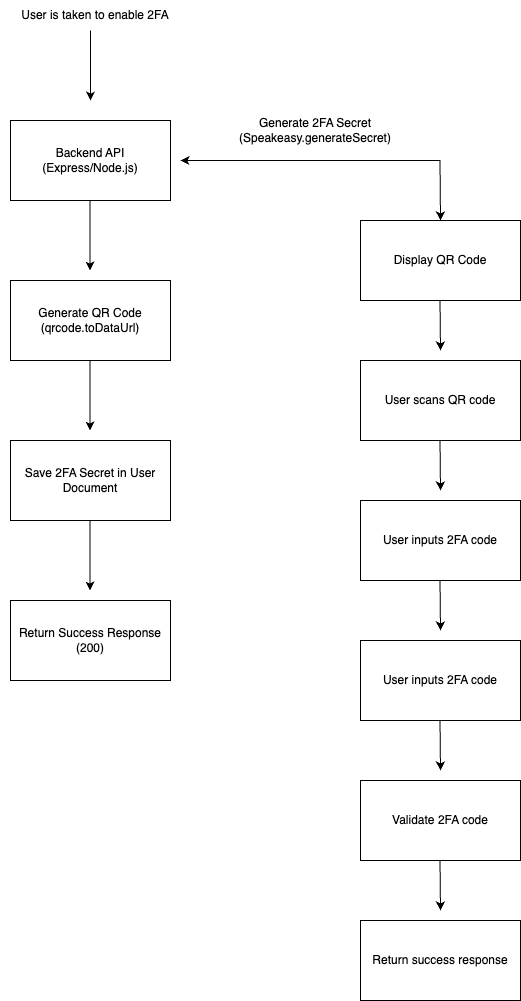

The diagram above was exported from draw.io. Its source (the exported page's mxGraphModel, read from the mxfile embedded in the PNG):
<mxGraphModel dx="984" dy="624" grid="1" gridSize="10" guides="1" tooltips="1" connect="1" arrows="1" fold="1" page="1" pageScale="1" pageWidth="827" pageHeight="1169" math="0" shadow="0">
  <root>
    <mxCell id="0" />
    <mxCell id="1" parent="0" />
    <mxCell id="5zGpsOOghWBRhhywqlay-27" value="User is taken to enable 2FA" style="text;html=1;align=center;verticalAlign=middle;whiteSpace=wrap;rounded=0;" vertex="1" parent="1">
      <mxGeometry x="40" y="40" width="190" height="30" as="geometry" />
    </mxCell>
    <mxCell id="5zGpsOOghWBRhhywqlay-28" value="" style="endArrow=classic;html=1;rounded=0;" edge="1" parent="1">
      <mxGeometry width="50" height="50" relative="1" as="geometry">
        <mxPoint x="130" y="70" as="sourcePoint" />
        <mxPoint x="130" y="140" as="targetPoint" />
      </mxGeometry>
    </mxCell>
    <mxCell id="5zGpsOOghWBRhhywqlay-29" value="Backend API&lt;br&gt;(Express/Node.js)" style="rounded=0;whiteSpace=wrap;html=1;" vertex="1" parent="1">
      <mxGeometry x="50" y="160" width="160" height="80" as="geometry" />
    </mxCell>
    <mxCell id="5zGpsOOghWBRhhywqlay-30" value="" style="endArrow=classic;html=1;rounded=0;" edge="1" parent="1">
      <mxGeometry width="50" height="50" relative="1" as="geometry">
        <mxPoint x="129.5" y="240" as="sourcePoint" />
        <mxPoint x="129.5" y="310" as="targetPoint" />
      </mxGeometry>
    </mxCell>
    <mxCell id="5zGpsOOghWBRhhywqlay-31" value="Generate QR Code&lt;br&gt;(qrcode.toDataUrl)" style="rounded=0;whiteSpace=wrap;html=1;" vertex="1" parent="1">
      <mxGeometry x="50" y="320" width="160" height="80" as="geometry" />
    </mxCell>
    <mxCell id="5zGpsOOghWBRhhywqlay-32" value="" style="endArrow=classic;html=1;rounded=0;" edge="1" parent="1">
      <mxGeometry width="50" height="50" relative="1" as="geometry">
        <mxPoint x="129.5" y="400" as="sourcePoint" />
        <mxPoint x="129.5" y="470" as="targetPoint" />
      </mxGeometry>
    </mxCell>
    <mxCell id="5zGpsOOghWBRhhywqlay-33" value="Save 2FA Secret in User Document" style="rounded=0;whiteSpace=wrap;html=1;" vertex="1" parent="1">
      <mxGeometry x="50" y="480" width="160" height="80" as="geometry" />
    </mxCell>
    <mxCell id="5zGpsOOghWBRhhywqlay-34" value="" style="endArrow=classic;html=1;rounded=0;" edge="1" parent="1">
      <mxGeometry width="50" height="50" relative="1" as="geometry">
        <mxPoint x="129.5" y="560" as="sourcePoint" />
        <mxPoint x="129.5" y="630" as="targetPoint" />
      </mxGeometry>
    </mxCell>
    <mxCell id="5zGpsOOghWBRhhywqlay-35" value="Return Success Response&lt;div&gt;(200)&lt;/div&gt;" style="rounded=0;whiteSpace=wrap;html=1;" vertex="1" parent="1">
      <mxGeometry x="50" y="640" width="160" height="80" as="geometry" />
    </mxCell>
    <mxCell id="5zGpsOOghWBRhhywqlay-36" value="" style="endArrow=classic;html=1;rounded=0;" edge="1" parent="1">
      <mxGeometry width="50" height="50" relative="1" as="geometry">
        <mxPoint x="480" y="200" as="sourcePoint" />
        <mxPoint x="220" y="200" as="targetPoint" />
      </mxGeometry>
    </mxCell>
    <mxCell id="5zGpsOOghWBRhhywqlay-37" value="Display QR Code" style="rounded=0;whiteSpace=wrap;html=1;" vertex="1" parent="1">
      <mxGeometry x="400" y="260" width="160" height="80" as="geometry" />
    </mxCell>
    <mxCell id="5zGpsOOghWBRhhywqlay-38" value="" style="endArrow=classic;html=1;rounded=0;" edge="1" parent="1">
      <mxGeometry width="50" height="50" relative="1" as="geometry">
        <mxPoint x="479.5" y="200" as="sourcePoint" />
        <mxPoint x="480" y="260" as="targetPoint" />
      </mxGeometry>
    </mxCell>
    <mxCell id="5zGpsOOghWBRhhywqlay-39" value="Generate 2FA Secret&lt;div&gt;(Speakeasy.generateSecret)&lt;/div&gt;" style="text;html=1;align=center;verticalAlign=middle;whiteSpace=wrap;rounded=0;" vertex="1" parent="1">
      <mxGeometry x="260" y="150" width="190" height="40" as="geometry" />
    </mxCell>
    <mxCell id="5zGpsOOghWBRhhywqlay-40" value="" style="endArrow=classic;html=1;rounded=0;" edge="1" parent="1">
      <mxGeometry width="50" height="50" relative="1" as="geometry">
        <mxPoint x="479.5" y="340" as="sourcePoint" />
        <mxPoint x="480" y="390" as="targetPoint" />
      </mxGeometry>
    </mxCell>
    <mxCell id="5zGpsOOghWBRhhywqlay-41" value="User scans QR code" style="rounded=0;whiteSpace=wrap;html=1;" vertex="1" parent="1">
      <mxGeometry x="400" y="400" width="160" height="80" as="geometry" />
    </mxCell>
    <mxCell id="5zGpsOOghWBRhhywqlay-42" value="" style="endArrow=classic;html=1;rounded=0;" edge="1" parent="1">
      <mxGeometry width="50" height="50" relative="1" as="geometry">
        <mxPoint x="479.5" y="480" as="sourcePoint" />
        <mxPoint x="480" y="530" as="targetPoint" />
      </mxGeometry>
    </mxCell>
    <mxCell id="5zGpsOOghWBRhhywqlay-43" value="User inputs 2FA code" style="rounded=0;whiteSpace=wrap;html=1;" vertex="1" parent="1">
      <mxGeometry x="400" y="540" width="160" height="80" as="geometry" />
    </mxCell>
    <mxCell id="5zGpsOOghWBRhhywqlay-44" value="" style="endArrow=classic;html=1;rounded=0;" edge="1" parent="1">
      <mxGeometry width="50" height="50" relative="1" as="geometry">
        <mxPoint x="479.5" y="620" as="sourcePoint" />
        <mxPoint x="480" y="670" as="targetPoint" />
      </mxGeometry>
    </mxCell>
    <mxCell id="5zGpsOOghWBRhhywqlay-45" value="User inputs 2FA code" style="rounded=0;whiteSpace=wrap;html=1;" vertex="1" parent="1">
      <mxGeometry x="400" y="680" width="160" height="80" as="geometry" />
    </mxCell>
    <mxCell id="5zGpsOOghWBRhhywqlay-46" value="" style="endArrow=classic;html=1;rounded=0;" edge="1" parent="1">
      <mxGeometry width="50" height="50" relative="1" as="geometry">
        <mxPoint x="479.5" y="760" as="sourcePoint" />
        <mxPoint x="480" y="810" as="targetPoint" />
      </mxGeometry>
    </mxCell>
    <mxCell id="5zGpsOOghWBRhhywqlay-47" value="Validate 2FA code" style="rounded=0;whiteSpace=wrap;html=1;" vertex="1" parent="1">
      <mxGeometry x="400" y="820" width="160" height="80" as="geometry" />
    </mxCell>
    <mxCell id="5zGpsOOghWBRhhywqlay-48" value="" style="endArrow=classic;html=1;rounded=0;" edge="1" parent="1">
      <mxGeometry width="50" height="50" relative="1" as="geometry">
        <mxPoint x="479.5" y="900" as="sourcePoint" />
        <mxPoint x="480" y="950" as="targetPoint" />
      </mxGeometry>
    </mxCell>
    <mxCell id="5zGpsOOghWBRhhywqlay-49" value="Return success response" style="rounded=0;whiteSpace=wrap;html=1;" vertex="1" parent="1">
      <mxGeometry x="400" y="960" width="160" height="80" as="geometry" />
    </mxCell>
  </root>
</mxGraphModel>